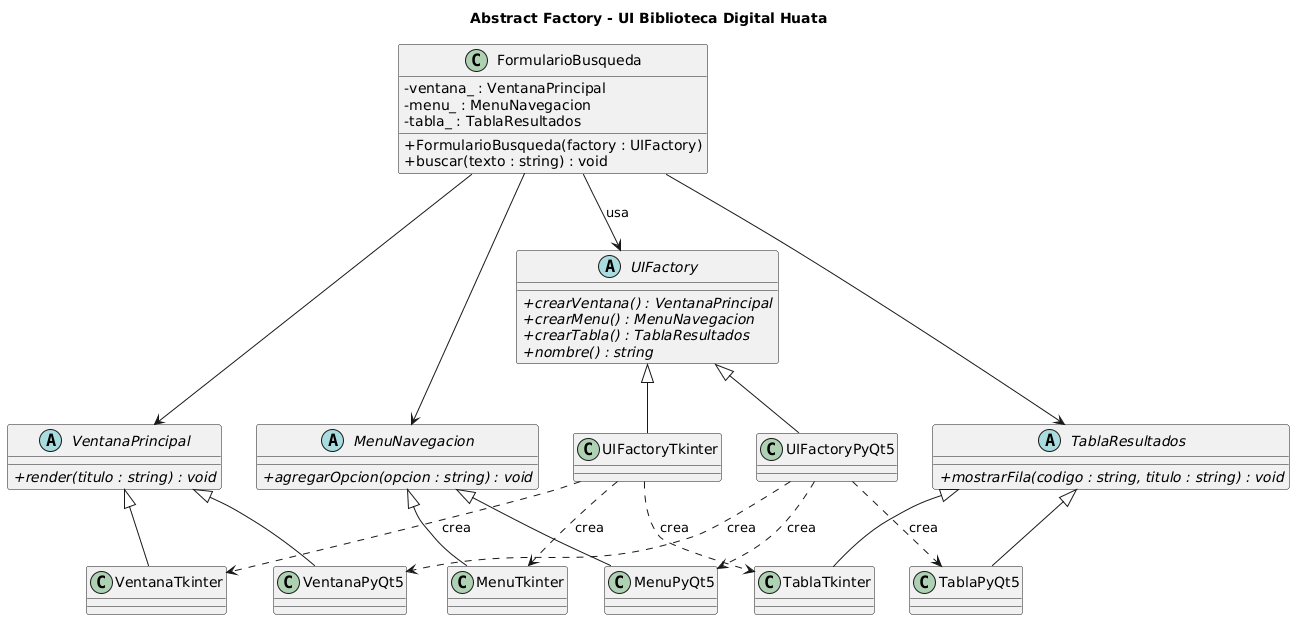

The diagram above was rendered by PlantUML. Its source (embedded in the PNG):
@startuml
title Abstract Factory - UI Biblioteca Digital Huata
skinparam classAttributeIconSize 0

class FormularioBusqueda {
  - ventana_ : VentanaPrincipal
  - menu_ : MenuNavegacion
  - tabla_ : TablaResultados
  + FormularioBusqueda(factory : UIFactory)
  + buscar(texto : string) : void
}

abstract class UIFactory {
  + {abstract} crearVentana() : VentanaPrincipal
  + {abstract} crearMenu() : MenuNavegacion
  + {abstract} crearTabla() : TablaResultados
  + {abstract} nombre() : string
}
class UIFactoryTkinter
class UIFactoryPyQt5

abstract class VentanaPrincipal {
  + {abstract} render(titulo : string) : void
}
abstract class MenuNavegacion {
  + {abstract} agregarOpcion(opcion : string) : void
}
abstract class TablaResultados {
  + {abstract} mostrarFila(codigo : string, titulo : string) : void
}

class VentanaTkinter
class MenuTkinter
class TablaTkinter
class VentanaPyQt5
class MenuPyQt5
class TablaPyQt5

FormularioBusqueda --> UIFactory : usa
FormularioBusqueda --> VentanaPrincipal
FormularioBusqueda --> MenuNavegacion
FormularioBusqueda --> TablaResultados

UIFactory <|-- UIFactoryTkinter
UIFactory <|-- UIFactoryPyQt5

VentanaPrincipal <|-- VentanaTkinter
VentanaPrincipal <|-- VentanaPyQt5
MenuNavegacion <|-- MenuTkinter
MenuNavegacion <|-- MenuPyQt5
TablaResultados <|-- TablaTkinter
TablaResultados <|-- TablaPyQt5

UIFactoryTkinter ..> VentanaTkinter : crea
UIFactoryTkinter ..> MenuTkinter : crea
UIFactoryTkinter ..> TablaTkinter : crea
UIFactoryPyQt5 ..> VentanaPyQt5 : crea
UIFactoryPyQt5 ..> MenuPyQt5 : crea
UIFactoryPyQt5 ..> TablaPyQt5 : crea
@enduml